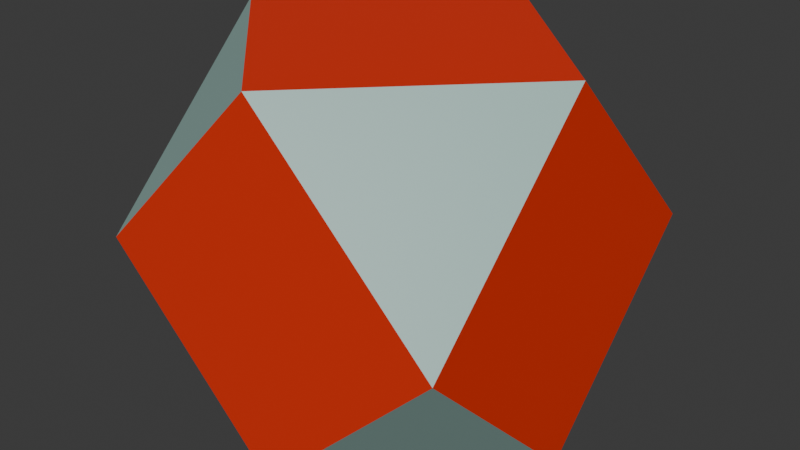 # Source: cuboctahedron.blend  (saved by Blender 5.1.29; exported with 4.5.12 LTS)
import bpy
from mathutils import Matrix  # noqa: F401  (used for matrix-valued properties, if any)

bpy.ops.wm.read_factory_settings(use_empty=True)
scene = bpy.context.scene
scene.name = 'Scene'

# ---- collections
col_collection = bpy.data.collections.new('Collection'); scene.collection.children.link(col_collection)

# ---- materials (node trees are filled in below, after node groups)
mat_material_001 = bpy.data.materials.new('Material.001')
mat_material_002 = bpy.data.materials.new('Material.002')

# ---- material node trees
mat_material_001.use_nodes = True; mat_material_001.node_tree.nodes.clear()
_N = mat_material_001.node_tree.nodes; _L = mat_material_001.node_tree.links
n0 = _N.new('ShaderNodeBsdfPrincipled'); n0.name = 'Principled BSDF'; n0.location = (-200, 100)
n0.inputs[0].default_value = (0.3372, 0.5149, 0.4735, 1.0)
n1 = _N.new('ShaderNodeOutputMaterial'); n1.name = 'Material Output'; n1.location = (200, 100)
_L.new(n0.outputs[0], n1.inputs[0])
n1.is_active_output = True
mat_material_002.use_nodes = True; mat_material_002.node_tree.nodes.clear()
_N = mat_material_002.node_tree.nodes; _L = mat_material_002.node_tree.links
n0 = _N.new('ShaderNodeBsdfPrincipled'); n0.name = 'Principled BSDF'; n0.location = (-200, 100)
n0.inputs[0].default_value = (0.7991, 0.0319, 0.006512, 1.0)
n1 = _N.new('ShaderNodeOutputMaterial'); n1.name = 'Material Output'; n1.location = (200, 100)
_L.new(n0.outputs[0], n1.inputs[0])
n1.is_active_output = True

# ---- world
world_world = bpy.data.worlds.new('World'); scene.world = world_world
world_world.use_nodes = True; world_world.node_tree.nodes.clear()
_N = world_world.node_tree.nodes; _L = world_world.node_tree.links
n0 = _N.new('ShaderNodeOutputWorld'); n0.name = 'World Output'; n0.location = (200, 100)
n1 = _N.new('ShaderNodeBackground'); n1.name = 'Background'; n1.location = (-200, 100)
n1.inputs[0].default_value = (0.05088, 0.05088, 0.05088, 1.0)
_L.new(n1.outputs[0], n0.inputs[0])
n0.is_active_output = True
world_world.color = (0.05088, 0.05088, 0.05088)
world_world.sun_shadow_jitter_overblur = 0.0

# ---- meshes
me_polyhedronisme_ac = bpy.data.meshes.new('polyhedronisme-aC')
me_polyhedronisme_ac.from_pydata([(-0.7071, 1.388e-17, 0.7071), (9.253e-18, -0.7071, 0.7071), (9.253e-18, 0.7071, 0.7071), (0.7071, 1.388e-17, 0.7071), (0.7071, -0.7071, -4.858e-17), (0.7071, 1.388e-17, -0.7071), (0.7071, 0.7071, -4.858e-17), (9.253e-18, 0.7071, -0.7071), (-0.7071, 0.7071, -4.858e-17), (-0.7071, 1.388e-17, -0.7071), (-0.7071, -0.7071, -4.858e-17), (9.253e-18, -0.7071, -0.7071)], [], [(7, 5, 11, 9), (4, 11, 5), (5, 7, 6), (9, 11, 10), (7, 9, 8), (3, 4, 5, 6), (1, 10, 11, 4), (2, 6, 7, 8), (0, 8, 9, 10), (1, 4, 3), (3, 6, 2), (0, 10, 1), (2, 8, 0), (1, 3, 2, 0)])
me_polyhedronisme_ac.polygons.foreach_set('use_smooth', [True] * 14)
me_polyhedronisme_ac.polygons.foreach_set('material_index', [1, 0, 0, 0, 0, 1, 1, 1, 1, 0, 0, 0, 0, 1])
_k = set([(0, 1), (0, 2), (0, 8), (0, 10), (1, 3), (1, 4), (1, 10), (2, 3), (2, 6), (2, 8), (3, 4), (3, 6), (4, 5), (4, 11), (5, 6), (5, 7), (5, 11), (6, 7), (7, 8), (7, 9), (8, 9), (9, 10), (9, 11), (10, 11)])
me_polyhedronisme_ac.attributes.new('sharp_edge', 'BOOLEAN', 'EDGE').data.foreach_set('value', [ (min(e.vertices), max(e.vertices)) in _k for e in me_polyhedronisme_ac.edges])
me_polyhedronisme_ac.materials.append(mat_material_001)
me_polyhedronisme_ac.materials.append(mat_material_002)
me_polyhedronisme_ac.update()
me_polyhedronisme_ac.normals_split_custom_set([tuple(v) for v in zip(*[iter([0.0, 0.0, -1.0, 0.0, 0.0, -1.0, 0.0, 0.0, -1.0, 0.0, 0.0, -1.0, 0.5774, -0.5774, -0.5774, 0.5774, -0.5774, -0.5774, 0.5774, -0.5774, -0.5774, 0.5774, 0.5774, -0.5774, 0.5774, 0.5774, -0.5774, 0.5774, 0.5774, -0.5774, -0.5774, -0.5774, -0.5774, -0.5774, -0.5774, -0.5774, -0.5774, -0.5774, -0.5774, -0.5774, 0.5774, -0.5774, -0.5774, 0.5774, -0.5774, -0.5774, 0.5774, -0.5774, 1.0, 0.0, 0.0, 1.0, 0.0, 0.0, 1.0, 0.0, 0.0, 1.0, 0.0, 0.0, 0.0, -1.0, 0.0, 0.0, -1.0, 0.0, 0.0, -1.0, 0.0, 0.0, -1.0, 0.0, 0.0, 1.0, 0.0, 0.0, 1.0, 0.0, 0.0, 1.0, 0.0, 0.0, 1.0, 0.0, -1.0, 0.0, 0.0, -1.0, 0.0, 0.0, -1.0, 0.0, 0.0, -1.0, 0.0, 0.0, 0.5774, -0.5774, 0.5774, 0.5774, -0.5774, 0.5774, 0.5774, -0.5774, 0.5774, 0.5774, 0.5774, 0.5774, 0.5774, 0.5774, 0.5774, 0.5774, 0.5774, 0.5774, -0.5774, -0.5774, 0.5774, -0.5774, -0.5774, 0.5774, -0.5774, -0.5774, 0.5774, -0.5774, 0.5774, 0.5774, -0.5774, 0.5774, 0.5774, -0.5774, 0.5774, 0.5774, 0.0, 0.0, 1.0, 0.0, 0.0, 1.0, 0.0, 0.0, 1.0, 0.0, 0.0, 1.0])] * 3)])

# ---- objects
ob_polyhedronisme_ac = bpy.data.objects.new('polyhedronisme-aC', me_polyhedronisme_ac)
ob_vertex_01 = bpy.data.objects.new('Vertex_01', None)
ob_vertex_02 = bpy.data.objects.new('Vertex_02', None)
ob_vertex_03 = bpy.data.objects.new('Vertex_03', None)
ob_vertex_04 = bpy.data.objects.new('Vertex_04', None)
ob_vertex_05 = bpy.data.objects.new('Vertex_05', None)
ob_vertex_06 = bpy.data.objects.new('Vertex_06', None)
ob_vertex_07 = bpy.data.objects.new('Vertex_07', None)
ob_vertex_08 = bpy.data.objects.new('Vertex_08', None)
ob_vertex_09 = bpy.data.objects.new('Vertex_09', None)
ob_vertex_10 = bpy.data.objects.new('Vertex_10', None)
ob_vertex_11 = bpy.data.objects.new('Vertex_11', None)
ob_vertex_12 = bpy.data.objects.new('Vertex_12', None)

# ---- transforms, parenting, visibility, modifiers, constraints
ob_polyhedronisme_ac.location = (0.0, 0.0, 0.0)
ob_polyhedronisme_ac.rotation_euler = (1.571, -0.0, 0.0)
ob_vertex_01.parent = ob_polyhedronisme_ac
ob_vertex_01.matrix_parent_inverse = Matrix(((1.0, -0.0, 0.0, -0.0), (-0.0, 7.55e-08, 1.0, 0.0), (0.0, -1.0, 7.55e-08, -0.0), (0.0, 0.0, -0.0, 1.0)))
ob_vertex_01.location = (-0.7071, -5.339e-08, -0.7071)
ob_vertex_02.parent = ob_polyhedronisme_ac
ob_vertex_02.matrix_parent_inverse = Matrix(((1.0, -0.0, 0.0, -0.0), (-0.0, 7.55e-08, 1.0, 0.0), (0.0, -1.0, 7.55e-08, -0.0), (0.0, 0.0, -0.0, 1.0)))
ob_vertex_02.location = (9.253e-18, 0.7071, -0.7071)
ob_vertex_03.parent = ob_polyhedronisme_ac
ob_vertex_03.matrix_parent_inverse = Matrix(((1.0, -0.0, 0.0, -0.0), (-0.0, 7.55e-08, 1.0, 0.0), (0.0, -1.0, 7.55e-08, -0.0), (0.0, 0.0, -0.0, 1.0)))
ob_vertex_03.location = (0.7071, -5.339e-08, -0.7071)
ob_vertex_04.parent = ob_polyhedronisme_ac
ob_vertex_04.matrix_parent_inverse = Matrix(((1.0, -0.0, 0.0, -0.0), (-0.0, 7.55e-08, 1.0, 0.0), (0.0, -1.0, 7.55e-08, -0.0), (0.0, 0.0, -0.0, 1.0)))
ob_vertex_04.location = (9.253e-18, -0.7071, -0.7071)
ob_vertex_05.parent = ob_polyhedronisme_ac
ob_vertex_05.matrix_parent_inverse = Matrix(((1.0, -0.0, 0.0, -0.0), (-0.0, 7.55e-08, 1.0, 0.0), (0.0, -1.0, 7.55e-08, -0.0), (0.0, 0.0, -0.0, 1.0)))
ob_vertex_05.location = (-0.7071, -0.7071, 5.339e-08)
ob_vertex_06.parent = ob_polyhedronisme_ac
ob_vertex_06.matrix_parent_inverse = Matrix(((1.0, -0.0, 0.0, -0.0), (-0.0, 7.55e-08, 1.0, 0.0), (0.0, -1.0, 7.55e-08, -0.0), (0.0, 0.0, -0.0, 1.0)))
ob_vertex_06.location = (-0.7071, 0.7071, -5.339e-08)
ob_vertex_07.parent = ob_polyhedronisme_ac
ob_vertex_07.matrix_parent_inverse = Matrix(((1.0, -0.0, 0.0, -0.0), (-0.0, 7.55e-08, 1.0, 0.0), (0.0, -1.0, 7.55e-08, -0.0), (0.0, 0.0, -0.0, 1.0)))
ob_vertex_07.location = (0.7071, 0.7071, -5.339e-08)
ob_vertex_08.parent = ob_polyhedronisme_ac
ob_vertex_08.matrix_parent_inverse = Matrix(((1.0, -0.0, 0.0, -0.0), (-0.0, 7.55e-08, 1.0, 0.0), (0.0, -1.0, 7.55e-08, -0.0), (0.0, 0.0, -0.0, 1.0)))
ob_vertex_08.location = (0.7071, -0.7071, 5.339e-08)
ob_vertex_09.parent = ob_polyhedronisme_ac
ob_vertex_09.matrix_parent_inverse = Matrix(((1.0, -0.0, 0.0, -0.0), (-0.0, 7.55e-08, 1.0, 0.0), (0.0, -1.0, 7.55e-08, -0.0), (0.0, 0.0, -0.0, 1.0)))
ob_vertex_09.location = (-0.7071, 5.339e-08, 0.7071)
ob_vertex_10.parent = ob_polyhedronisme_ac
ob_vertex_10.matrix_parent_inverse = Matrix(((1.0, -0.0, 0.0, -0.0), (-0.0, 7.55e-08, 1.0, 0.0), (0.0, -1.0, 7.55e-08, -0.0), (0.0, 0.0, -0.0, 1.0)))
ob_vertex_10.location = (9.253e-18, 0.7071, 0.7071)
ob_vertex_11.parent = ob_polyhedronisme_ac
ob_vertex_11.matrix_parent_inverse = Matrix(((1.0, -0.0, 0.0, -0.0), (-0.0, 7.55e-08, 1.0, 0.0), (0.0, -1.0, 7.55e-08, -0.0), (0.0, 0.0, -0.0, 1.0)))
ob_vertex_11.location = (0.7071, 5.339e-08, 0.7071)
ob_vertex_12.parent = ob_polyhedronisme_ac
ob_vertex_12.matrix_parent_inverse = Matrix(((1.0, -0.0, 0.0, -0.0), (-0.0, 7.55e-08, 1.0, 0.0), (0.0, -1.0, 7.55e-08, -0.0), (0.0, 0.0, -0.0, 1.0)))
ob_vertex_12.location = (9.253e-18, -0.7071, 0.7071)

# ---- collection membership
col_collection.objects.link(ob_polyhedronisme_ac)
col_collection.objects.link(ob_vertex_01)
col_collection.objects.link(ob_vertex_02)
col_collection.objects.link(ob_vertex_03)
col_collection.objects.link(ob_vertex_04)
col_collection.objects.link(ob_vertex_05)
col_collection.objects.link(ob_vertex_06)
col_collection.objects.link(ob_vertex_07)
col_collection.objects.link(ob_vertex_08)
col_collection.objects.link(ob_vertex_09)
col_collection.objects.link(ob_vertex_10)
col_collection.objects.link(ob_vertex_11)
col_collection.objects.link(ob_vertex_12)

# ---- scene / render settings (as saved in the file)
scene.frame_start = 1; scene.frame_end = 250; scene.frame_set(1)
scene.render.engine = 'BLENDER_EEVEE_NEXT'
scene.render.bake_bias = 0.0
scene.render.bake_samples = 0
scene.cycles.sampling_pattern = 'TABULATED_SOBOL'
scene.eevee.use_volume_custom_range = False
bpy.context.view_layer.update()

# ---- added for rendering (the .blend has no active camera and no usable light): camera, sun
cam_auto = bpy.data.cameras.new('AutoCamera')
cam_auto.lens = 50.0
cam_auto.sensor_width = 36.0
cam_auto.clip_end = 1000.0
ob_auto_camera = bpy.data.objects.new('AutoCamera', cam_auto)
scene.collection.objects.link(ob_auto_camera)
ob_auto_camera.location = (2.26633, -2.71959, 1.81306)
ob_auto_camera.rotation_euler = (1.09748, -7.21219e-08, 0.694738)
scene.camera = ob_auto_camera
light_auto_sun = bpy.data.lights.new('AutoSun', 'SUN')
light_auto_sun.energy = 3.0
light_auto_sun.angle = 0.0523599
ob_auto_sun = bpy.data.objects.new('AutoSun', light_auto_sun)
scene.collection.objects.link(ob_auto_sun)
ob_auto_sun.rotation_euler = (0.872665, 0.174533, 0.523599)
bpy.context.view_layer.update()
